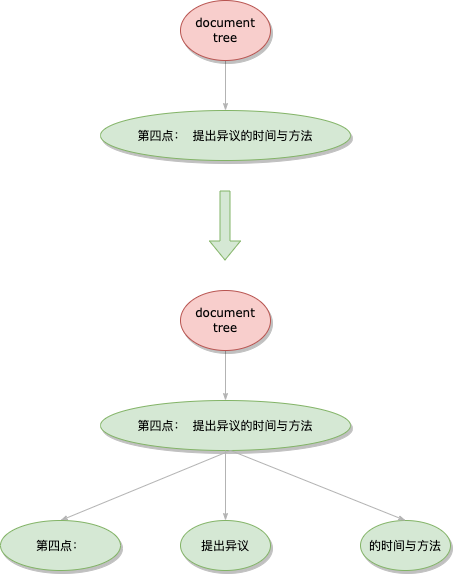

The diagram above was exported from draw.io. Its source (the exported page's mxGraphModel, read from the mxfile embedded in the PNG):
<mxGraphModel dx="946" dy="614" grid="1" gridSize="10" guides="1" tooltips="1" connect="1" arrows="1" fold="1" page="1" pageScale="1" pageWidth="850" pageHeight="1100" background="#FFFFFF" math="0" shadow="0">
  <root>
    <mxCell id="0" />
    <mxCell id="1" parent="0" />
    <mxCell id="1ea317790d2ca983-12" style="edgeStyle=none;rounded=1;html=1;labelBackgroundColor=none;startArrow=none;startFill=0;startSize=5;endArrow=classicThin;endFill=1;endSize=5;jettySize=auto;orthogonalLoop=1;strokeColor=#B3B3B3;strokeWidth=1;fontFamily=Verdana;fontSize=12" parent="1" source="1ea317790d2ca983-1" target="1ea317790d2ca983-2" edge="1">
      <mxGeometry relative="1" as="geometry" />
    </mxCell>
    <mxCell id="1ea317790d2ca983-1" value="document tree" style="ellipse;whiteSpace=wrap;html=1;rounded=0;shadow=1;comic=0;labelBackgroundColor=none;strokeWidth=1;fontFamily=Verdana;fontSize=12;align=center;fillColor=#f8cecc;strokeColor=#b85450;" parent="1" vertex="1">
      <mxGeometry x="450" y="80" width="90" height="60" as="geometry" />
    </mxCell>
    <mxCell id="1ea317790d2ca983-2" value="&lt;div style=&quot;font-family: Menlo, Monaco, &amp;quot;Courier New&amp;quot;, monospace; line-height: 18px;&quot;&gt;第四点： 提出异议的时间与方法&lt;/div&gt;" style="ellipse;whiteSpace=wrap;html=1;rounded=0;shadow=1;comic=0;labelBackgroundColor=none;strokeWidth=1;fontFamily=Verdana;fontSize=12;align=center;fillColor=#d5e8d4;strokeColor=#82b366;fontColor=default;" parent="1" vertex="1">
      <mxGeometry x="370" y="190" width="250" height="50" as="geometry" />
    </mxCell>
    <mxCell id="tOpWOn-56Sj7d8rFixGf-3" value="" style="shape=flexArrow;endArrow=classic;html=1;rounded=0;fontColor=default;fillColor=#d5e8d4;strokeColor=#82b366;" edge="1" parent="1">
      <mxGeometry width="50" height="50" relative="1" as="geometry">
        <mxPoint x="494.5" y="270" as="sourcePoint" />
        <mxPoint x="494.5" y="340" as="targetPoint" />
      </mxGeometry>
    </mxCell>
    <mxCell id="tOpWOn-56Sj7d8rFixGf-4" style="edgeStyle=none;rounded=1;html=1;labelBackgroundColor=none;startArrow=none;startFill=0;startSize=5;endArrow=classicThin;endFill=1;endSize=5;jettySize=auto;orthogonalLoop=1;strokeColor=#B3B3B3;strokeWidth=1;fontFamily=Verdana;fontSize=12" edge="1" parent="1" source="tOpWOn-56Sj7d8rFixGf-5" target="tOpWOn-56Sj7d8rFixGf-6">
      <mxGeometry relative="1" as="geometry" />
    </mxCell>
    <mxCell id="tOpWOn-56Sj7d8rFixGf-5" value="document tree" style="ellipse;whiteSpace=wrap;html=1;rounded=0;shadow=1;comic=0;labelBackgroundColor=none;strokeWidth=1;fontFamily=Verdana;fontSize=12;align=center;fillColor=#f8cecc;strokeColor=#b85450;" vertex="1" parent="1">
      <mxGeometry x="450" y="370" width="90" height="60" as="geometry" />
    </mxCell>
    <mxCell id="tOpWOn-56Sj7d8rFixGf-6" value="&lt;div style=&quot;font-family: Menlo, Monaco, &amp;quot;Courier New&amp;quot;, monospace; line-height: 18px;&quot;&gt;第四点： 提出异议的时间与方法&lt;/div&gt;" style="ellipse;whiteSpace=wrap;html=1;rounded=0;shadow=1;comic=0;labelBackgroundColor=none;strokeWidth=1;fontFamily=Verdana;fontSize=12;align=center;fillColor=#d5e8d4;strokeColor=#82b366;fontColor=default;" vertex="1" parent="1">
      <mxGeometry x="370" y="480" width="250" height="50" as="geometry" />
    </mxCell>
    <mxCell id="tOpWOn-56Sj7d8rFixGf-9" style="edgeStyle=none;rounded=1;html=1;labelBackgroundColor=none;startArrow=none;startFill=0;startSize=5;endArrow=classicThin;endFill=1;endSize=5;jettySize=auto;orthogonalLoop=1;strokeColor=#B3B3B3;strokeWidth=1;fontFamily=Verdana;fontSize=12;entryX=0.5;entryY=0;entryDx=0;entryDy=0;" edge="1" parent="1" target="tOpWOn-56Sj7d8rFixGf-11">
      <mxGeometry relative="1" as="geometry">
        <mxPoint x="500" y="530" as="sourcePoint" />
        <mxPoint x="430" y="590" as="targetPoint" />
      </mxGeometry>
    </mxCell>
    <mxCell id="tOpWOn-56Sj7d8rFixGf-10" style="edgeStyle=none;rounded=1;html=1;labelBackgroundColor=none;startArrow=none;startFill=0;startSize=5;endArrow=classicThin;endFill=1;endSize=5;jettySize=auto;orthogonalLoop=1;strokeColor=#B3B3B3;strokeWidth=1;fontFamily=Verdana;fontSize=12;entryX=0.5;entryY=0;entryDx=0;entryDy=0;" edge="1" parent="1" target="tOpWOn-56Sj7d8rFixGf-12">
      <mxGeometry relative="1" as="geometry">
        <mxPoint x="495" y="530" as="sourcePoint" />
        <mxPoint x="650" y="580" as="targetPoint" />
      </mxGeometry>
    </mxCell>
    <mxCell id="tOpWOn-56Sj7d8rFixGf-11" value="&lt;div style=&quot;font-family: Menlo, Monaco, &amp;quot;Courier New&amp;quot;, monospace; line-height: 18px;&quot;&gt;第四点：&lt;/div&gt;" style="ellipse;whiteSpace=wrap;html=1;rounded=0;shadow=1;comic=0;labelBackgroundColor=none;strokeWidth=1;fontFamily=Verdana;fontSize=12;align=center;fillColor=#d5e8d4;strokeColor=#82b366;fontColor=default;" vertex="1" parent="1">
      <mxGeometry x="270" y="600" width="120" height="50" as="geometry" />
    </mxCell>
    <mxCell id="tOpWOn-56Sj7d8rFixGf-12" value="&lt;div style=&quot;font-family: Menlo, Monaco, &amp;quot;Courier New&amp;quot;, monospace; line-height: 18px;&quot;&gt;提出异议&lt;/div&gt;" style="ellipse;whiteSpace=wrap;html=1;rounded=0;shadow=1;comic=0;labelBackgroundColor=none;strokeWidth=1;fontFamily=Verdana;fontSize=12;align=center;fillColor=#d5e8d4;strokeColor=#82b366;fontColor=default;" vertex="1" parent="1">
      <mxGeometry x="450" y="600" width="90" height="50" as="geometry" />
    </mxCell>
    <mxCell id="tOpWOn-56Sj7d8rFixGf-13" value="&lt;div style=&quot;font-family: Menlo, Monaco, &amp;quot;Courier New&amp;quot;, monospace; line-height: 18px;&quot;&gt;的时间与方法&lt;br&gt;&lt;/div&gt;" style="ellipse;whiteSpace=wrap;html=1;rounded=0;shadow=1;comic=0;labelBackgroundColor=none;strokeWidth=1;fontFamily=Verdana;fontSize=12;align=center;fillColor=#d5e8d4;strokeColor=#82b366;fontColor=default;" vertex="1" parent="1">
      <mxGeometry x="630" y="600" width="90" height="50" as="geometry" />
    </mxCell>
    <mxCell id="tOpWOn-56Sj7d8rFixGf-14" style="edgeStyle=none;rounded=1;html=1;labelBackgroundColor=none;startArrow=none;startFill=0;startSize=5;endArrow=classicThin;endFill=1;endSize=5;jettySize=auto;orthogonalLoop=1;strokeColor=#B3B3B3;strokeWidth=1;fontFamily=Verdana;fontSize=12;entryX=0.5;entryY=0;entryDx=0;entryDy=0;" edge="1" parent="1" target="tOpWOn-56Sj7d8rFixGf-13">
      <mxGeometry relative="1" as="geometry">
        <mxPoint x="500" y="530" as="sourcePoint" />
        <mxPoint x="505" y="490" as="targetPoint" />
      </mxGeometry>
    </mxCell>
  </root>
</mxGraphModel>